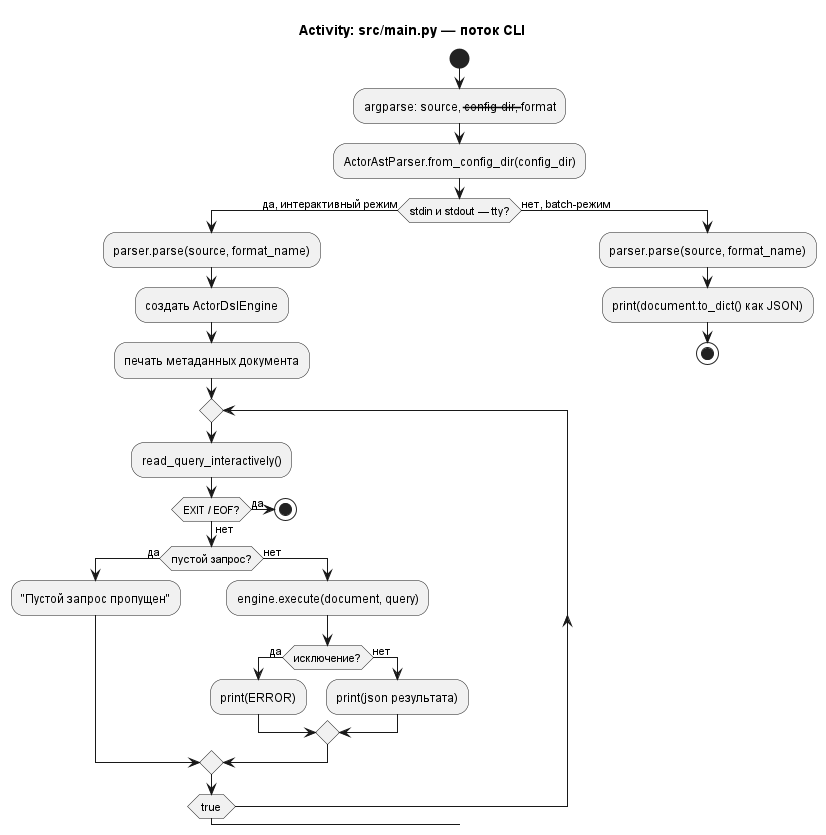

The diagram above was rendered by PlantUML. Its source (embedded in the PNG):
@startuml
title Activity: src/main.py — поток CLI

skinparam shadowing false

start

:argparse: source, --config-dir, --format;
:ActorAstParser.from_config_dir(config_dir);

if (stdin и stdout — tty?) then (да, интерактивный режим)
  :parser.parse(source, format_name);
  :создать ActorDslEngine;
  :печать метаданных документа;

  repeat
    :read_query_interactively();
    if (EXIT / EOF?) then (да)
      stop
    else (нет)
      if (пустой запрос?) then (да)
        :"Пустой запрос пропущен";
      else (нет)
        :engine.execute(document, query);
        if (исключение?) then (да)
          :print(ERROR);
        else (нет)
          :print(json результата);
        endif
      endif
    endif
  repeat while (true)

else (нет, batch-режим)
  :parser.parse(source, format_name);
  :print(document.to_dict() как JSON);
  stop
endif

@enduml